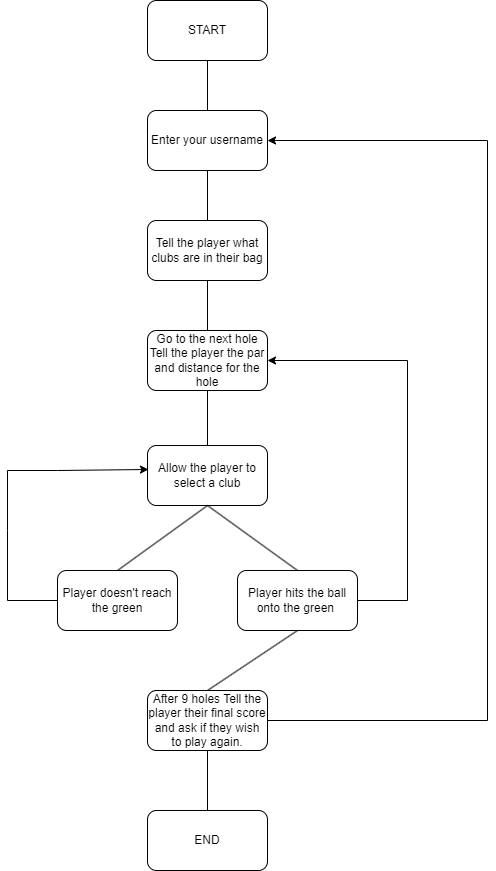

The diagram above was exported from draw.io. Its source (the exported page's mxGraphModel, read from the mxfile embedded in the PNG):
<mxGraphModel dx="2074" dy="1098" grid="1" gridSize="10" guides="1" tooltips="1" connect="1" arrows="1" fold="1" page="1" pageScale="1" pageWidth="827" pageHeight="1169" math="0" shadow="0">
  <root>
    <mxCell id="0" />
    <mxCell id="1" parent="0" />
    <mxCell id="5YsElErV7GM9sIZz4EJv-1" value="START" style="rounded=1;whiteSpace=wrap;html=1;" vertex="1" parent="1">
      <mxGeometry x="340" y="80" width="120" height="60" as="geometry" />
    </mxCell>
    <mxCell id="5YsElErV7GM9sIZz4EJv-2" value="" style="endArrow=none;html=1;rounded=0;entryX=0.5;entryY=1;entryDx=0;entryDy=0;" edge="1" parent="1" target="5YsElErV7GM9sIZz4EJv-1">
      <mxGeometry width="50" height="50" relative="1" as="geometry">
        <mxPoint x="400" y="200" as="sourcePoint" />
        <mxPoint x="440" y="540" as="targetPoint" />
      </mxGeometry>
    </mxCell>
    <mxCell id="5YsElErV7GM9sIZz4EJv-3" value="Enter your username" style="rounded=1;whiteSpace=wrap;html=1;" vertex="1" parent="1">
      <mxGeometry x="340" y="190" width="120" height="60" as="geometry" />
    </mxCell>
    <mxCell id="5YsElErV7GM9sIZz4EJv-4" value="" style="endArrow=none;html=1;rounded=0;entryX=0.5;entryY=1;entryDx=0;entryDy=0;" edge="1" parent="1" target="5YsElErV7GM9sIZz4EJv-3">
      <mxGeometry width="50" height="50" relative="1" as="geometry">
        <mxPoint x="400" y="310" as="sourcePoint" />
        <mxPoint x="440" y="540" as="targetPoint" />
      </mxGeometry>
    </mxCell>
    <mxCell id="5YsElErV7GM9sIZz4EJv-5" value="Tell the player what clubs are in their bag" style="rounded=1;whiteSpace=wrap;html=1;" vertex="1" parent="1">
      <mxGeometry x="340" y="300" width="120" height="60" as="geometry" />
    </mxCell>
    <mxCell id="5YsElErV7GM9sIZz4EJv-6" value="" style="endArrow=none;html=1;rounded=0;entryX=0.5;entryY=1;entryDx=0;entryDy=0;" edge="1" parent="1" target="5YsElErV7GM9sIZz4EJv-5">
      <mxGeometry width="50" height="50" relative="1" as="geometry">
        <mxPoint x="400" y="410" as="sourcePoint" />
        <mxPoint x="440" y="540" as="targetPoint" />
      </mxGeometry>
    </mxCell>
    <mxCell id="5YsElErV7GM9sIZz4EJv-7" value="Go to the next hole Tell the player the par and distance for the hole" style="rounded=1;whiteSpace=wrap;html=1;" vertex="1" parent="1">
      <mxGeometry x="340" y="410" width="120" height="60" as="geometry" />
    </mxCell>
    <mxCell id="5YsElErV7GM9sIZz4EJv-8" value="" style="endArrow=none;html=1;rounded=0;entryX=0.5;entryY=1;entryDx=0;entryDy=0;" edge="1" parent="1" target="5YsElErV7GM9sIZz4EJv-7">
      <mxGeometry width="50" height="50" relative="1" as="geometry">
        <mxPoint x="400" y="540" as="sourcePoint" />
        <mxPoint x="440" y="540" as="targetPoint" />
      </mxGeometry>
    </mxCell>
    <mxCell id="5YsElErV7GM9sIZz4EJv-9" value="Allow the player to select a club" style="rounded=1;whiteSpace=wrap;html=1;" vertex="1" parent="1">
      <mxGeometry x="340" y="525" width="120" height="60" as="geometry" />
    </mxCell>
    <mxCell id="5YsElErV7GM9sIZz4EJv-10" value="Player doesn't reach the green" style="rounded=1;whiteSpace=wrap;html=1;" vertex="1" parent="1">
      <mxGeometry x="250" y="650" width="120" height="60" as="geometry" />
    </mxCell>
    <mxCell id="5YsElErV7GM9sIZz4EJv-11" value="" style="endArrow=none;html=1;rounded=0;exitX=0.5;exitY=0;exitDx=0;exitDy=0;entryX=0.5;entryY=1;entryDx=0;entryDy=0;" edge="1" parent="1" source="5YsElErV7GM9sIZz4EJv-10" target="5YsElErV7GM9sIZz4EJv-9">
      <mxGeometry width="50" height="50" relative="1" as="geometry">
        <mxPoint x="390" y="590" as="sourcePoint" />
        <mxPoint x="440" y="540" as="targetPoint" />
      </mxGeometry>
    </mxCell>
    <mxCell id="5YsElErV7GM9sIZz4EJv-12" value="Player hits the ball onto the green&amp;nbsp;" style="rounded=1;whiteSpace=wrap;html=1;" vertex="1" parent="1">
      <mxGeometry x="430" y="650" width="120" height="60" as="geometry" />
    </mxCell>
    <mxCell id="5YsElErV7GM9sIZz4EJv-13" value="" style="endArrow=none;html=1;rounded=0;entryX=0.5;entryY=0;entryDx=0;entryDy=0;exitX=0.5;exitY=1;exitDx=0;exitDy=0;" edge="1" parent="1" source="5YsElErV7GM9sIZz4EJv-9" target="5YsElErV7GM9sIZz4EJv-12">
      <mxGeometry width="50" height="50" relative="1" as="geometry">
        <mxPoint x="390" y="590" as="sourcePoint" />
        <mxPoint x="440" y="540" as="targetPoint" />
      </mxGeometry>
    </mxCell>
    <mxCell id="5YsElErV7GM9sIZz4EJv-14" value="" style="endArrow=classic;html=1;rounded=0;exitX=0;exitY=0.5;exitDx=0;exitDy=0;entryX=0.008;entryY=0.4;entryDx=0;entryDy=0;entryPerimeter=0;" edge="1" parent="1" source="5YsElErV7GM9sIZz4EJv-10" target="5YsElErV7GM9sIZz4EJv-9">
      <mxGeometry width="50" height="50" relative="1" as="geometry">
        <mxPoint x="390" y="590" as="sourcePoint" />
        <mxPoint x="440" y="540" as="targetPoint" />
        <Array as="points">
          <mxPoint x="200" y="680" />
          <mxPoint x="200" y="610" />
          <mxPoint x="200" y="550" />
          <mxPoint x="250" y="550" />
        </Array>
      </mxGeometry>
    </mxCell>
    <mxCell id="5YsElErV7GM9sIZz4EJv-15" value="" style="endArrow=classic;html=1;rounded=0;exitX=1;exitY=0.5;exitDx=0;exitDy=0;entryX=1;entryY=0.5;entryDx=0;entryDy=0;" edge="1" parent="1" source="5YsElErV7GM9sIZz4EJv-12" target="5YsElErV7GM9sIZz4EJv-7">
      <mxGeometry width="50" height="50" relative="1" as="geometry">
        <mxPoint x="580" y="680" as="sourcePoint" />
        <mxPoint x="630" y="630" as="targetPoint" />
        <Array as="points">
          <mxPoint x="600" y="680" />
          <mxPoint x="600" y="440" />
        </Array>
      </mxGeometry>
    </mxCell>
    <mxCell id="5YsElErV7GM9sIZz4EJv-16" value="" style="endArrow=none;html=1;rounded=0;exitX=0.5;exitY=1;exitDx=0;exitDy=0;entryX=0.5;entryY=0;entryDx=0;entryDy=0;" edge="1" parent="1" source="5YsElErV7GM9sIZz4EJv-12" target="5YsElErV7GM9sIZz4EJv-17">
      <mxGeometry width="50" height="50" relative="1" as="geometry">
        <mxPoint x="390" y="590" as="sourcePoint" />
        <mxPoint x="400" y="720" as="targetPoint" />
      </mxGeometry>
    </mxCell>
    <mxCell id="5YsElErV7GM9sIZz4EJv-17" value="After 9 holes Tell the player their final score and ask if they wish to play again." style="rounded=1;whiteSpace=wrap;html=1;" vertex="1" parent="1">
      <mxGeometry x="340" y="770" width="120" height="60" as="geometry" />
    </mxCell>
    <mxCell id="5YsElErV7GM9sIZz4EJv-18" value="" style="endArrow=classic;html=1;rounded=0;exitX=1;exitY=0.5;exitDx=0;exitDy=0;entryX=1;entryY=0.5;entryDx=0;entryDy=0;" edge="1" parent="1" source="5YsElErV7GM9sIZz4EJv-17" target="5YsElErV7GM9sIZz4EJv-3">
      <mxGeometry width="50" height="50" relative="1" as="geometry">
        <mxPoint x="560" y="790" as="sourcePoint" />
        <mxPoint x="610" y="740" as="targetPoint" />
        <Array as="points">
          <mxPoint x="680" y="800" />
          <mxPoint x="680" y="220" />
        </Array>
      </mxGeometry>
    </mxCell>
    <mxCell id="5YsElErV7GM9sIZz4EJv-19" value="END" style="rounded=1;whiteSpace=wrap;html=1;" vertex="1" parent="1">
      <mxGeometry x="340" y="890" width="120" height="60" as="geometry" />
    </mxCell>
    <mxCell id="5YsElErV7GM9sIZz4EJv-20" value="" style="endArrow=none;html=1;rounded=0;entryX=0.5;entryY=1;entryDx=0;entryDy=0;exitX=0.5;exitY=0;exitDx=0;exitDy=0;" edge="1" parent="1" source="5YsElErV7GM9sIZz4EJv-19" target="5YsElErV7GM9sIZz4EJv-17">
      <mxGeometry width="50" height="50" relative="1" as="geometry">
        <mxPoint x="470" y="910" as="sourcePoint" />
        <mxPoint x="520" y="860" as="targetPoint" />
      </mxGeometry>
    </mxCell>
  </root>
</mxGraphModel>